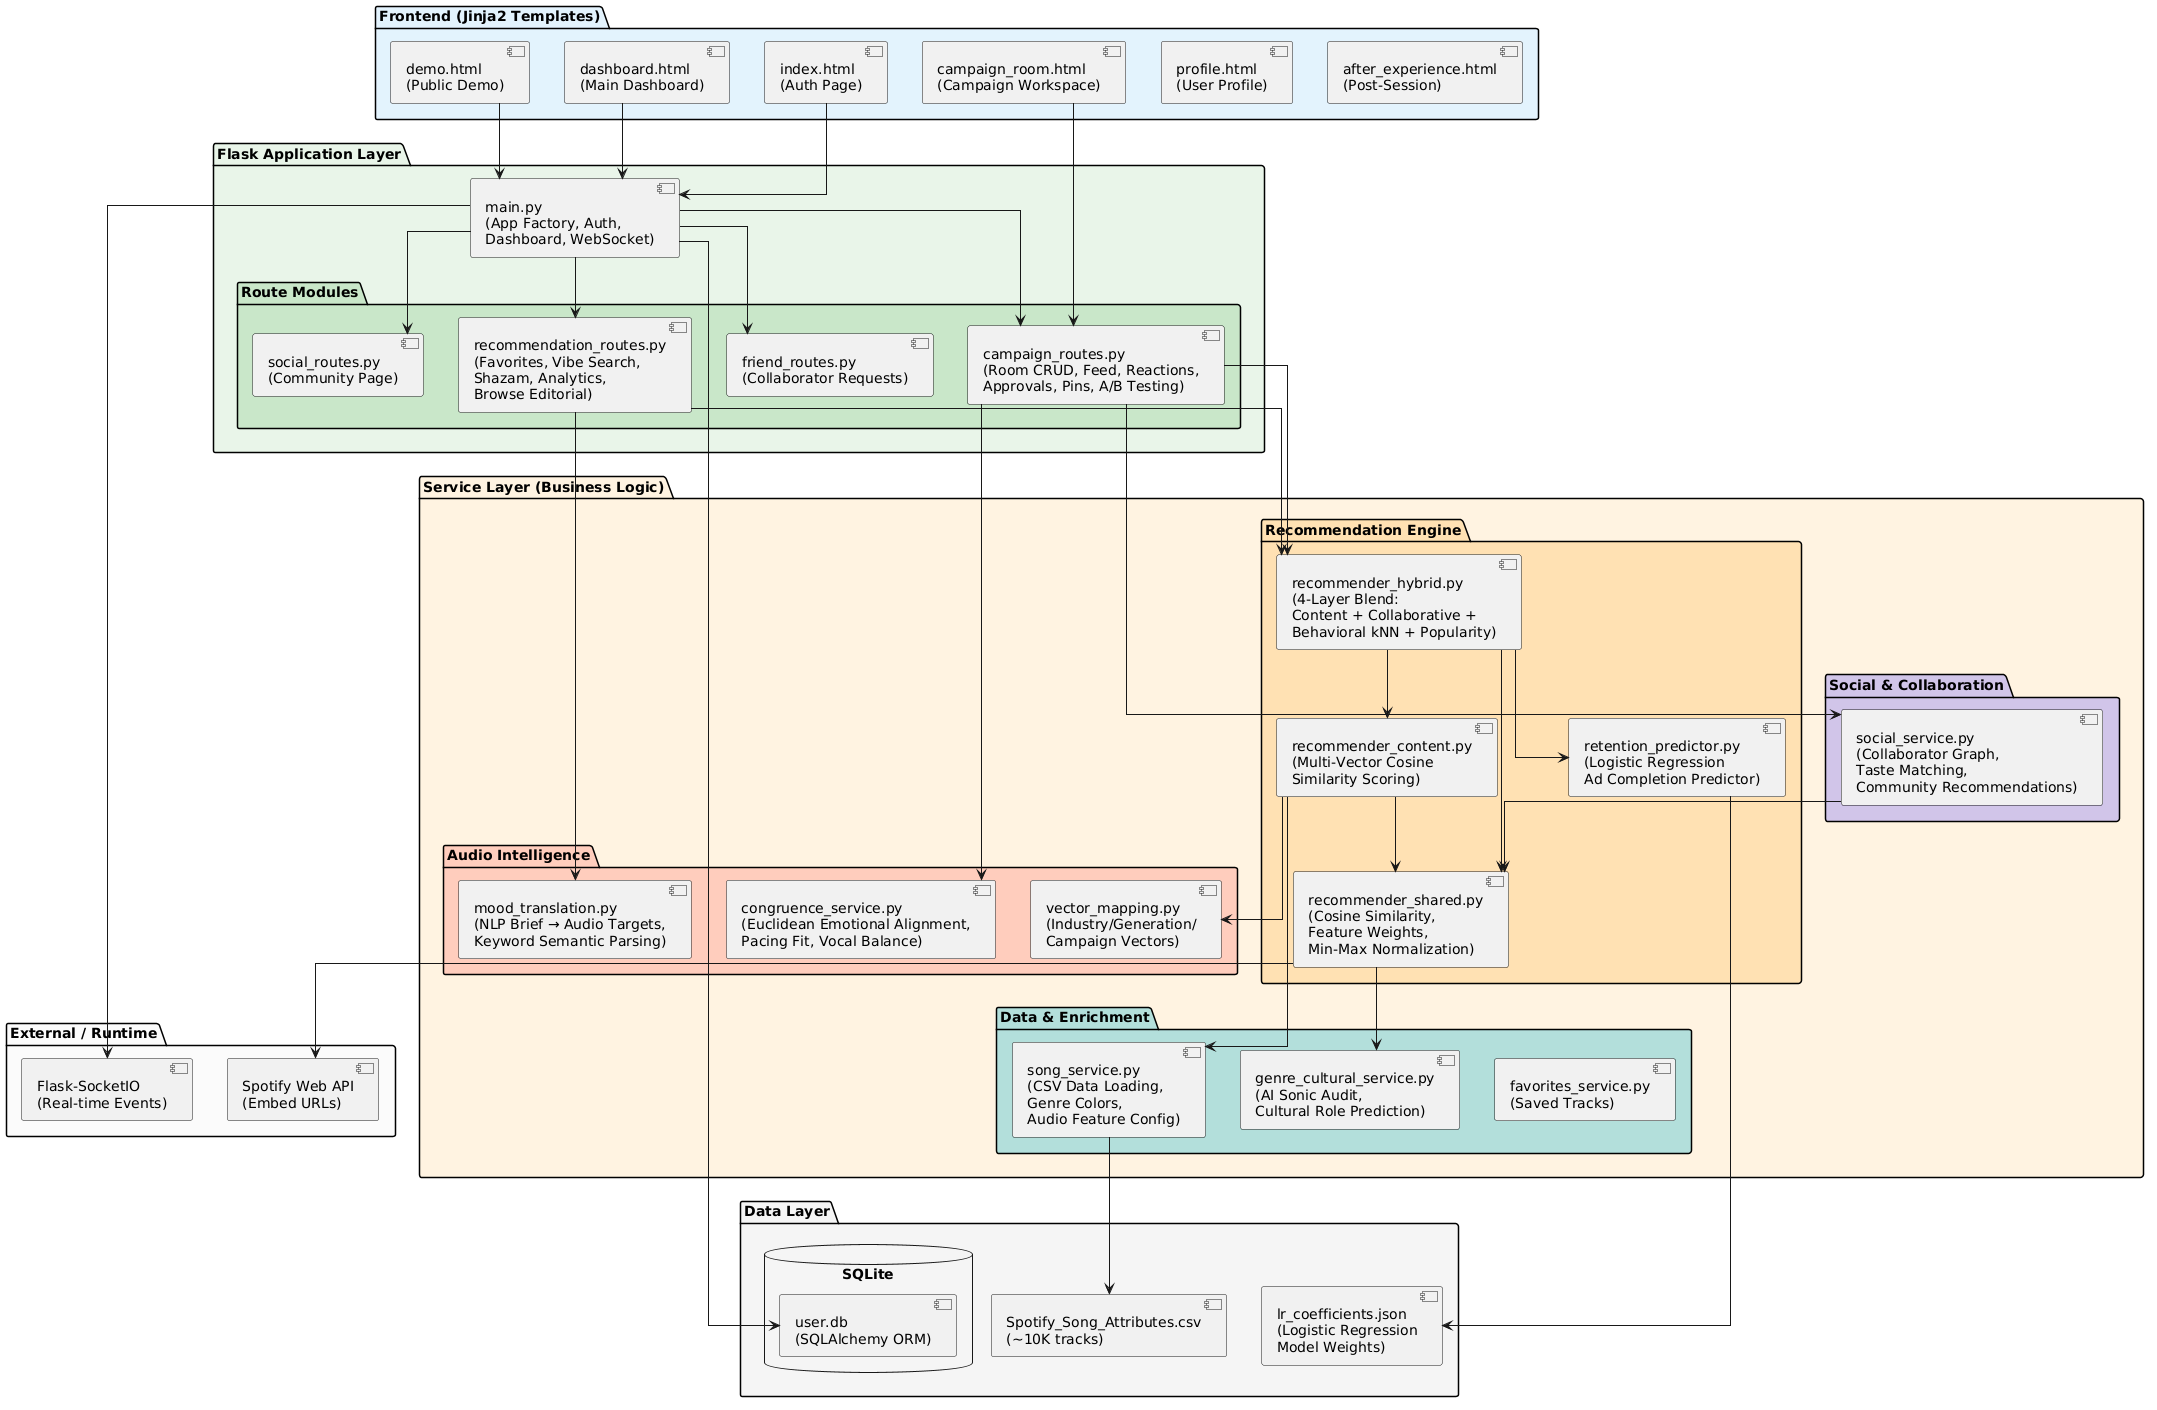

The diagram above was rendered by PlantUML. Its source (embedded in the PNG):
@startuml
skinparam componentStyle uml2
skinparam linetype ortho

package "Frontend (Jinja2 Templates)" #E3F2FD {
    [index.html\n(Auth Page)] as AuthPage
    [dashboard.html\n(Main Dashboard)] as Dashboard
    [campaign_room.html\n(Campaign Workspace)] as CampaignRoom
    [demo.html\n(Public Demo)] as DemoPage
    [profile.html\n(User Profile)] as Profile
    [after_experience.html\n(Post-Session)] as PostSession
}

package "Flask Application Layer" #E8F5E9 {
    [main.py\n(App Factory, Auth,\nDashboard, WebSocket)] as MainApp

    package "Route Modules" #C8E6C9 {
        [campaign_routes.py\n(Room CRUD, Feed, Reactions,\nApprovals, Pins, A/B Testing)] as CampaignRoutes
        [recommendation_routes.py\n(Favorites, Vibe Search,\nShazam, Analytics,\nBrowse Editorial)] as RecRoutes
        [friend_routes.py\n(Collaborator Requests)] as FriendRoutes
        [social_routes.py\n(Community Page)] as SocialRoutes
    }
}

package "Service Layer (Business Logic)" #FFF3E0 {
    package "Recommendation Engine" #FFE0B2 {
        [recommender_hybrid.py\n(4-Layer Blend:\nContent + Collaborative +\nBehavioral kNN + Popularity)] as HybridRec
        [recommender_content.py\n(Multi-Vector Cosine\nSimilarity Scoring)] as ContentRec
        [recommender_shared.py\n(Cosine Similarity,\nFeature Weights,\nMin-Max Normalization)] as SharedUtils
        [retention_predictor.py\n(Logistic Regression\nAd Completion Predictor)] as RetentionPred
    }

    package "Audio Intelligence" #FFCCBC {
        [congruence_service.py\n(Euclidean Emotional Alignment,\nPacing Fit, Vocal Balance)] as CongruenceSvc
        [mood_translation.py\n(NLP Brief → Audio Targets,\nKeyword Semantic Parsing)] as MoodTranslation
        [vector_mapping.py\n(Industry/Generation/\nCampaign Vectors)] as VectorMapping
    }

    package "Social & Collaboration" #D1C4E9 {
        [social_service.py\n(Collaborator Graph,\nTaste Matching,\nCommunity Recommendations)] as SocialSvc
    }

    package "Data & Enrichment" #B2DFDB {
        [song_service.py\n(CSV Data Loading,\nGenre Colors,\nAudio Feature Config)] as SongSvc
        [genre_cultural_service.py\n(AI Sonic Audit,\nCultural Role Prediction)] as CulturalSvc
        [favorites_service.py\n(Saved Tracks)] as FavSvc
    }
}

package "Data Layer" #F5F5F5 {
    database SQLite {
        [user.db\n(SQLAlchemy ORM)] as DB
    }
    [Spotify_Song_Attributes.csv\n(~10K tracks)] as CSV
    [lr_coefficients.json\n(Logistic Regression\nModel Weights)] as ModelWeights
}

package "External / Runtime" #FAFAFA {
    [Flask-SocketIO\n(Real-time Events)] as SocketIO
    [Spotify Web API\n(Embed URLs)] as SpotifyAPI
}

' ── Connections ──
AuthPage --> MainApp
Dashboard --> MainApp
CampaignRoom --> CampaignRoutes
DemoPage --> MainApp

MainApp --> CampaignRoutes
MainApp --> RecRoutes
MainApp --> FriendRoutes
MainApp --> SocialRoutes

CampaignRoutes --> HybridRec
CampaignRoutes --> CongruenceSvc
CampaignRoutes --> SocialSvc
RecRoutes --> HybridRec
RecRoutes --> MoodTranslation

HybridRec --> ContentRec
HybridRec --> SharedUtils
HybridRec --> RetentionPred
ContentRec --> SharedUtils
ContentRec --> VectorMapping
ContentRec --> SongSvc
SharedUtils --> CulturalSvc

SocialSvc --> SharedUtils

SongSvc --> CSV
RetentionPred --> ModelWeights
MainApp --> DB
MainApp --> SocketIO
SharedUtils --> SpotifyAPI
@enduml